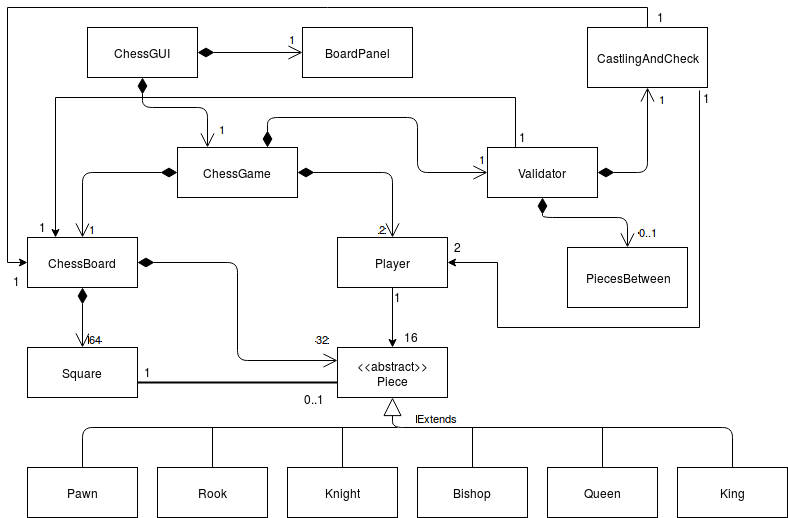

The diagram above was exported from draw.io. Its source (the exported page's mxGraphModel, read from the mxfile embedded in the PNG):
<mxGraphModel dx="678" dy="1152" grid="1" gridSize="10" guides="1" tooltips="1" connect="1" arrows="1" fold="1" page="0" pageScale="1" pageWidth="1169" pageHeight="826" background="#ffffff" math="0" shadow="0">
  <root>
    <mxCell id="0" style=";html=1;" />
    <mxCell id="1" style=";html=1;" parent="0" />
    <mxCell id="39" value="ChessBoard" style="html=1;" parent="1" vertex="1">
      <mxGeometry x="210" y="90" width="110" height="50" as="geometry" />
    </mxCell>
    <mxCell id="56" style="edgeStyle=none;rounded=0;html=1;exitX=0.5;exitY=1;entryX=0.5;entryY=0;jettySize=auto;orthogonalLoop=1;" parent="1" source="40" target="43" edge="1">
      <mxGeometry relative="1" as="geometry" />
    </mxCell>
    <mxCell id="40" value="Player" style="html=1;" parent="1" vertex="1">
      <mxGeometry x="520" y="90" width="110" height="50" as="geometry" />
    </mxCell>
    <mxCell id="41" value="ChessGame" style="html=1;" parent="1" vertex="1">
      <mxGeometry x="360" width="120" height="50" as="geometry" />
    </mxCell>
    <mxCell id="42" value="Square" style="html=1;" parent="1" vertex="1">
      <mxGeometry x="210" y="200" width="110" height="50" as="geometry" />
    </mxCell>
    <mxCell id="43" value="&amp;lt;&amp;lt;abstract&amp;gt;&amp;gt;&lt;br&gt;Piece" style="html=1;" parent="1" vertex="1">
      <mxGeometry x="520" y="200" width="110" height="50" as="geometry" />
    </mxCell>
    <mxCell id="44" value="Pawn" style="html=1;" parent="1" vertex="1">
      <mxGeometry x="210" y="320" width="110" height="50" as="geometry" />
    </mxCell>
    <mxCell id="45" value="Knight" style="html=1;" parent="1" vertex="1">
      <mxGeometry x="470" y="320" width="110" height="50" as="geometry" />
    </mxCell>
    <mxCell id="46" value="Rook" style="html=1;" parent="1" vertex="1">
      <mxGeometry x="340" y="320" width="110" height="50" as="geometry" />
    </mxCell>
    <mxCell id="47" value="Bishop" style="html=1;" parent="1" vertex="1">
      <mxGeometry x="600" y="320" width="110" height="50" as="geometry" />
    </mxCell>
    <mxCell id="48" value="Queen" style="html=1;" parent="1" vertex="1">
      <mxGeometry x="730" y="320" width="110" height="50" as="geometry" />
    </mxCell>
    <mxCell id="49" value="King" style="html=1;" parent="1" vertex="1">
      <mxGeometry x="860" y="320" width="110" height="50" as="geometry" />
    </mxCell>
    <mxCell id="50" value="1" style="endArrow=open;html=1;endSize=12;startArrow=diamondThin;startSize=14;startFill=1;edgeStyle=orthogonalEdgeStyle;align=left;verticalAlign=bottom;exitX=0;exitY=0.5;" parent="1" source="41" target="39" edge="1">
      <mxGeometry x="1" y="5" relative="1" as="geometry">
        <mxPoint x="260" y="20" as="sourcePoint" />
        <mxPoint x="420" y="20" as="targetPoint" />
        <Array as="points">
          <mxPoint x="265" y="25" />
        </Array>
        <mxPoint as="offset" />
      </mxGeometry>
    </mxCell>
    <mxCell id="51" value="64" style="endArrow=open;html=1;endSize=12;startArrow=diamondThin;startSize=14;startFill=1;edgeStyle=orthogonalEdgeStyle;align=left;verticalAlign=bottom;entryX=0.5;entryY=0;" parent="1" source="39" target="42" edge="1">
      <mxGeometry x="1" y="5" relative="1" as="geometry">
        <mxPoint x="265" y="140" as="sourcePoint" />
        <mxPoint x="265" y="190" as="targetPoint" />
        <Array as="points" />
        <mxPoint as="offset" />
      </mxGeometry>
    </mxCell>
    <mxCell id="52" value="32" style="endArrow=open;html=1;endSize=12;startArrow=diamondThin;startSize=14;startFill=1;edgeStyle=orthogonalEdgeStyle;align=left;verticalAlign=bottom;entryX=0;entryY=0.25;exitX=1;exitY=0.5;" parent="1" source="39" target="43" edge="1">
      <mxGeometry x="0.8479" y="13" relative="1" as="geometry">
        <mxPoint x="420" y="50" as="sourcePoint" />
        <mxPoint x="580" y="50" as="targetPoint" />
        <Array as="points">
          <mxPoint x="420" y="115" />
          <mxPoint x="420" y="213" />
        </Array>
        <mxPoint as="offset" />
      </mxGeometry>
    </mxCell>
    <mxCell id="54" value="0..1" style="text;html=1;resizable=0;points=[];autosize=1;align=left;verticalAlign=top;spacingTop=-4;" parent="1" vertex="1">
      <mxGeometry x="485" y="242" width="40" height="20" as="geometry" />
    </mxCell>
    <mxCell id="55" value="1" style="text;html=1;resizable=0;points=[];autosize=1;align=left;verticalAlign=top;spacingTop=-4;" parent="1" vertex="1">
      <mxGeometry x="325" y="215" width="20" height="20" as="geometry" />
    </mxCell>
    <mxCell id="57" value="1" style="text;html=1;resizable=0;points=[];autosize=1;align=left;verticalAlign=top;spacingTop=-4;" parent="1" vertex="1">
      <mxGeometry x="575" y="140" width="20" height="20" as="geometry" />
    </mxCell>
    <mxCell id="58" value="16" style="text;html=1;resizable=0;points=[];autosize=1;align=left;verticalAlign=top;spacingTop=-4;" parent="1" vertex="1">
      <mxGeometry x="585" y="180" width="30" height="20" as="geometry" />
    </mxCell>
    <mxCell id="59" value="Extends" style="endArrow=block;endSize=16;endFill=0;html=1;exitX=0.5;exitY=0;entryX=0.5;entryY=1;" parent="1" source="49" target="43" edge="1">
      <mxGeometry x="0.6341" y="-10" width="160" relative="1" as="geometry">
        <mxPoint x="575" y="250" as="sourcePoint" />
        <mxPoint x="575" y="410" as="targetPoint" />
        <Array as="points">
          <mxPoint x="915" y="280" />
          <mxPoint x="575" y="280" />
        </Array>
        <mxPoint as="offset" />
      </mxGeometry>
    </mxCell>
    <mxCell id="60" value="" style="endArrow=none;html=1;exitX=0.5;exitY=0;" parent="1" source="44" edge="1">
      <mxGeometry width="50" height="50" relative="1" as="geometry">
        <mxPoint x="350" y="320" as="sourcePoint" />
        <mxPoint x="580" y="280" as="targetPoint" />
        <Array as="points">
          <mxPoint x="265" y="280" />
        </Array>
      </mxGeometry>
    </mxCell>
    <mxCell id="61" value="" style="endArrow=none;html=1;entryX=0.5;entryY=0;" parent="1" target="46" edge="1">
      <mxGeometry width="50" height="50" relative="1" as="geometry">
        <mxPoint x="395" y="280" as="sourcePoint" />
        <mxPoint x="320" y="470" as="targetPoint" />
      </mxGeometry>
    </mxCell>
    <mxCell id="62" value="" style="endArrow=none;html=1;entryX=0.5;entryY=0;" parent="1" target="45" edge="1">
      <mxGeometry width="50" height="50" relative="1" as="geometry">
        <mxPoint x="525" y="280" as="sourcePoint" />
        <mxPoint x="550" y="390" as="targetPoint" />
      </mxGeometry>
    </mxCell>
    <mxCell id="63" value="" style="endArrow=none;html=1;exitX=0.5;exitY=0;" parent="1" source="47" edge="1">
      <mxGeometry width="50" height="50" relative="1" as="geometry">
        <mxPoint x="670" y="260" as="sourcePoint" />
        <mxPoint x="655" y="280" as="targetPoint" />
      </mxGeometry>
    </mxCell>
    <mxCell id="64" value="" style="endArrow=none;html=1;exitX=0.5;exitY=0;" parent="1" source="48" edge="1">
      <mxGeometry width="50" height="50" relative="1" as="geometry">
        <mxPoint x="780" y="290" as="sourcePoint" />
        <mxPoint x="785" y="280" as="targetPoint" />
      </mxGeometry>
    </mxCell>
    <mxCell id="65" value="2" style="endArrow=open;html=1;endSize=12;startArrow=diamondThin;startSize=14;startFill=1;edgeStyle=orthogonalEdgeStyle;align=left;verticalAlign=bottom;exitX=1;exitY=0.5;entryX=0.5;entryY=0;" parent="1" source="41" target="40" edge="1">
      <mxGeometry x="1" y="-15" relative="1" as="geometry">
        <mxPoint x="510" y="20" as="sourcePoint" />
        <mxPoint x="670" y="20" as="targetPoint" />
        <Array as="points">
          <mxPoint x="575" y="25" />
        </Array>
        <mxPoint as="offset" />
      </mxGeometry>
    </mxCell>
    <mxCell id="67" value="" style="line;strokeWidth=2;html=1;" parent="1" vertex="1">
      <mxGeometry x="320" y="230" width="200" height="10" as="geometry" />
    </mxCell>
    <mxCell id="70" style="edgeStyle=none;rounded=0;html=1;exitX=0.25;exitY=0;entryX=0.25;entryY=0;jettySize=auto;orthogonalLoop=1;" parent="1" source="68" target="39" edge="1">
      <mxGeometry relative="1" as="geometry">
        <Array as="points">
          <mxPoint x="698" y="-50" />
          <mxPoint x="238" y="-50" />
        </Array>
      </mxGeometry>
    </mxCell>
    <mxCell id="68" value="Validator" style="html=1;" parent="1" vertex="1">
      <mxGeometry x="670" width="110" height="50" as="geometry" />
    </mxCell>
    <mxCell id="69" value="1" style="endArrow=open;html=1;endSize=12;startArrow=diamondThin;startSize=14;startFill=1;edgeStyle=orthogonalEdgeStyle;align=left;verticalAlign=bottom;exitX=0.75;exitY=0;entryX=0;entryY=0.5;" parent="1" source="41" target="68" edge="1">
      <mxGeometry x="0.9344" y="5" relative="1" as="geometry">
        <mxPoint x="440" y="-60" as="sourcePoint" />
        <mxPoint x="600" y="-60" as="targetPoint" />
        <Array as="points">
          <mxPoint x="450" y="-30" />
          <mxPoint x="600" y="-30" />
          <mxPoint x="600" y="25" />
        </Array>
        <mxPoint as="offset" />
      </mxGeometry>
    </mxCell>
    <mxCell id="71" value="1" style="text;html=1;resizable=0;points=[];autosize=1;align=left;verticalAlign=top;spacingTop=-4;" parent="1" vertex="1">
      <mxGeometry x="220" y="70" width="20" height="20" as="geometry" />
    </mxCell>
    <mxCell id="73" value="1" style="text;html=1;resizable=0;points=[];autosize=1;align=left;verticalAlign=top;spacingTop=-4;" parent="1" vertex="1">
      <mxGeometry x="700" y="-20" width="20" height="20" as="geometry" />
    </mxCell>
    <mxCell id="74" value="PiecesBetween" style="whiteSpace=wrap;html=1;" parent="1" vertex="1">
      <mxGeometry x="750" y="100" width="120" height="60" as="geometry" />
    </mxCell>
    <mxCell id="75" value="0..1" style="endArrow=open;html=1;endSize=12;startArrow=diamondThin;startSize=14;startFill=1;edgeStyle=orthogonalEdgeStyle;align=left;verticalAlign=bottom;entryX=0.5;entryY=0;" parent="1" source="68" target="74" edge="1">
      <mxGeometry x="0.8919" y="10" relative="1" as="geometry">
        <mxPoint x="725" y="50" as="sourcePoint" />
        <mxPoint x="725" y="210" as="targetPoint" />
        <Array as="points">
          <mxPoint x="725" y="70" />
          <mxPoint x="810" y="70" />
        </Array>
        <mxPoint as="offset" />
      </mxGeometry>
    </mxCell>
    <mxCell id="76" value="ChessGUI" style="html=1;" parent="1" vertex="1">
      <mxGeometry x="270" y="-120" width="110" height="50" as="geometry" />
    </mxCell>
    <mxCell id="77" value="BoardPanel" style="html=1;" parent="1" vertex="1">
      <mxGeometry x="485" y="-120" width="110" height="50" as="geometry" />
    </mxCell>
    <mxCell id="79" value="1" style="endArrow=open;html=1;endSize=12;startArrow=diamondThin;startSize=14;startFill=1;edgeStyle=orthogonalEdgeStyle;align=left;verticalAlign=bottom;exitX=1;exitY=0.5;entryX=0;entryY=0.5;" parent="1" source="76" target="77" edge="1">
      <mxGeometry x="0.7143" y="5" relative="1" as="geometry">
        <mxPoint x="320" y="-30" as="sourcePoint" />
        <mxPoint x="480" y="-30" as="targetPoint" />
        <Array as="points" />
        <mxPoint as="offset" />
      </mxGeometry>
    </mxCell>
    <mxCell id="80" value="1" style="endArrow=open;html=1;endSize=12;startArrow=diamondThin;startSize=14;startFill=1;edgeStyle=orthogonalEdgeStyle;align=left;verticalAlign=bottom;exitX=0.5;exitY=1;entryX=0.25;entryY=0;" parent="1" source="76" target="41" edge="1">
      <mxGeometry x="0.8519" y="10" relative="1" as="geometry">
        <mxPoint x="390" y="-260" as="sourcePoint" />
        <mxPoint x="550" y="-260" as="targetPoint" />
        <Array as="points">
          <mxPoint x="325" y="-40" />
          <mxPoint x="390" y="-40" />
        </Array>
        <mxPoint as="offset" />
      </mxGeometry>
    </mxCell>
    <mxCell id="83" style="edgeStyle=none;rounded=0;html=1;exitX=0.5;exitY=0;jettySize=auto;orthogonalLoop=1;entryX=0;entryY=0.5;" edge="1" parent="1" source="81" target="39">
      <mxGeometry relative="1" as="geometry">
        <mxPoint x="190" y="270" as="targetPoint" />
        <Array as="points">
          <mxPoint x="830" y="-140" />
          <mxPoint x="190" y="-140" />
          <mxPoint x="190" y="115" />
        </Array>
      </mxGeometry>
    </mxCell>
    <mxCell id="84" style="edgeStyle=none;rounded=0;html=1;exitX=0.933;exitY=1.05;jettySize=auto;orthogonalLoop=1;exitPerimeter=0;entryX=1;entryY=0.5;" edge="1" parent="1" source="81" target="40">
      <mxGeometry relative="1" as="geometry">
        <mxPoint x="680" y="180" as="targetPoint" />
        <Array as="points">
          <mxPoint x="882" y="180" />
          <mxPoint x="680" y="180" />
          <mxPoint x="680" y="115" />
        </Array>
      </mxGeometry>
    </mxCell>
    <mxCell id="81" value="CastlingAndCheck" style="whiteSpace=wrap;html=1;" vertex="1" parent="1">
      <mxGeometry x="770" y="-120" width="120" height="60" as="geometry" />
    </mxCell>
    <mxCell id="82" value="1" style="endArrow=open;html=1;endSize=12;startArrow=diamondThin;startSize=14;startFill=1;edgeStyle=orthogonalEdgeStyle;align=left;verticalAlign=bottom;exitX=1;exitY=0.5;entryX=0.5;entryY=1;" edge="1" parent="1" source="68" target="81">
      <mxGeometry x="0.7037" y="-10" relative="1" as="geometry">
        <mxPoint x="800" y="30" as="sourcePoint" />
        <mxPoint x="960" y="30" as="targetPoint" />
        <Array as="points">
          <mxPoint x="830" y="25" />
        </Array>
        <mxPoint as="offset" />
      </mxGeometry>
    </mxCell>
    <mxCell id="85" value="2" style="text;html=1;resizable=0;points=[];autosize=1;align=left;verticalAlign=top;spacingTop=-4;" vertex="1" parent="1">
      <mxGeometry x="635" y="90" width="20" height="20" as="geometry" />
    </mxCell>
    <mxCell id="86" value="1" style="text;html=1;resizable=0;points=[];autosize=1;align=left;verticalAlign=top;spacingTop=-4;" vertex="1" parent="1">
      <mxGeometry x="884" y="-59" width="20" height="20" as="geometry" />
    </mxCell>
    <mxCell id="87" value="1" style="text;html=1;resizable=0;points=[];autosize=1;align=left;verticalAlign=top;spacingTop=-4;" vertex="1" parent="1">
      <mxGeometry x="838" y="-140" width="20" height="20" as="geometry" />
    </mxCell>
    <mxCell id="88" value="1" style="text;html=1;resizable=0;points=[];autosize=1;align=left;verticalAlign=top;spacingTop=-4;" vertex="1" parent="1">
      <mxGeometry x="194" y="124" width="20" height="20" as="geometry" />
    </mxCell>
  </root>
</mxGraphModel>